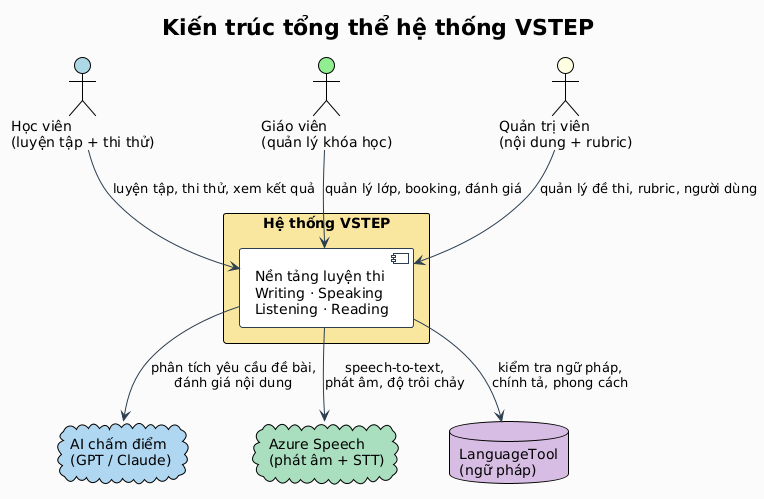

The diagram above was rendered by PlantUML. Its source (embedded in the PNG):
@startuml
!theme plain
skinparam backgroundColor #FAFAFA
skinparam componentBorderColor #2C3E50
skinparam ArrowColor #2C3E50
skinparam FontName Arial
skinparam FontSize 12

title Kiến trúc tổng thể hệ thống VSTEP

actor "Học viên\n(luyện tập + thi thử)" as Learner #LightBlue
actor "Giáo viên\n(quản lý khóa học)" as Teacher #LightGreen
actor "Quản trị viên\n(nội dung + rubric)" as Admin #LightYellow

rectangle "Hệ thống VSTEP" as System #F9E79F {
  component "Nền tảng luyện thi\nWriting · Speaking\nListening · Reading" as Platform
}

cloud "AI chấm điểm\n(GPT / Claude)" as LLM #AED6F1
cloud "Azure Speech\n(phát âm + STT)" as Azure #A9DFBF
database "LanguageTool\n(ngữ pháp)" as LangTool #D7BDE2

Learner --> Platform : luyện tập, thi thử, xem kết quả
Teacher --> Platform : quản lý lớp, booking, đánh giá
Admin --> Platform : quản lý đề thi, rubric, người dùng

Platform --> LLM : phân tích yêu cầu đề bài,\nđánh giá nội dung
Platform --> Azure : speech-to-text,\nphát âm, độ trôi chảy
Platform --> LangTool : kiểm tra ngữ pháp,\nchính tả, phong cách

@enduml